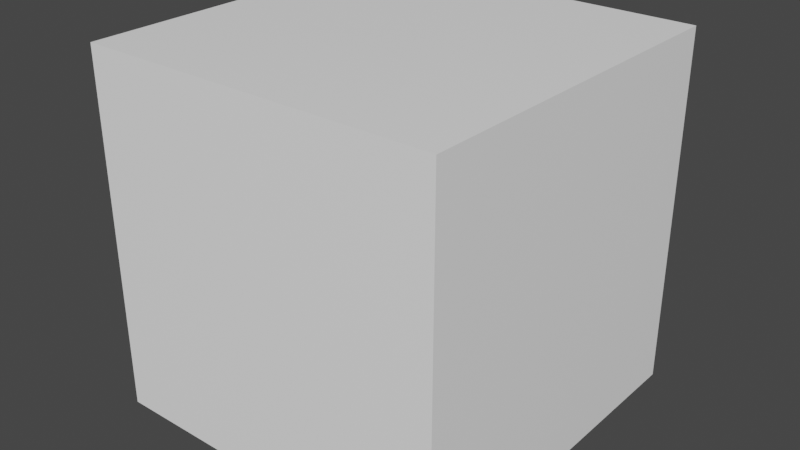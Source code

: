 # Source: box.blend  (saved by Blender 2.82.7; exported with 4.5.12 LTS)
import bpy
from mathutils import Matrix  # noqa: F401  (used for matrix-valued properties, if any)

bpy.ops.wm.read_factory_settings(use_empty=True)
scene = bpy.context.scene
scene.name = 'Scene'

# ---- collections
col_collection = bpy.data.collections.new('Collection'); scene.collection.children.link(col_collection)

# ---- materials (node trees are filled in below, after node groups)
mat_matbox = bpy.data.materials.new('matBox')
mat_matbox.alpha_threshold = 0.0
mat_matbox.use_transparent_shadow = False
mat_matbox.line_color = (0.0, 0.0, 0.0, 1.0)

# ---- material node trees
mat_matbox.use_nodes = True; mat_matbox.node_tree.nodes.clear()
_N = mat_matbox.node_tree.nodes; _L = mat_matbox.node_tree.links
n0 = _N.new('ShaderNodeOutputMaterial'); n0.name = 'Material Output'; n0.location = (300, 300)
n1 = _N.new('ShaderNodeBsdfPrincipled'); n1.name = 'Principled BSDF'; n1.location = (10, 300)
n1.distribution = 'GGX'
n1.subsurface_method = 'BURLEY'
n1.inputs[0].default_value = (1.0, 1.0, 1.0, 1.0)
n1.inputs[2].default_value = 0.4
n1.inputs[3].default_value = 1.45
n1.inputs[27].default_value = (0.0, 0.0, 0.0, 1.0)
n1.inputs[28].default_value = 1.0
_L.new(n1.outputs[0], n0.inputs[0])
n0.is_active_output = True

# ---- world
world_world = bpy.data.worlds.new('World'); scene.world = world_world
world_world.use_nodes = True; world_world.node_tree.nodes.clear()
_N = world_world.node_tree.nodes; _L = world_world.node_tree.links
n0 = _N.new('ShaderNodeOutputWorld'); n0.name = 'World Output'; n0.location = (300, 300)
n1 = _N.new('ShaderNodeBackground'); n1.name = 'Background'; n1.location = (10, 300)
n1.inputs[0].default_value = (0.05088, 0.05088, 0.05088, 1.0)
_L.new(n1.outputs[0], n0.inputs[0])
n0.is_active_output = True
world_world.color = (0.05088, 0.05088, 0.05088)
world_world.use_sun_shadow = False
world_world.sun_shadow_jitter_overblur = 0.0

# ---- meshes
me_cube = bpy.data.meshes.new('Cube')
me_cube.from_pydata([(0.5, 0.5, 0.5), (0.5, 0.5, -0.5), (0.5, -0.5, 0.5), (0.5, -0.5, -0.5), (-0.5, 0.5, 0.5), (-0.5, 0.5, -0.5), (-0.5, -0.5, 0.5), (-0.5, -0.5, -0.5)], [], [(0, 4, 6, 2), (3, 2, 6, 7), (7, 6, 4, 5), (5, 1, 3, 7), (1, 0, 2, 3), (5, 4, 0, 1)])
_uv = me_cube.uv_layers.new(name='UVMap')
_uv.uv.foreach_set('vector', [0.625, 0.5, 0.875, 0.5, 0.875, 0.75, 0.625, 0.75, 0.375, 0.75, 0.625, 0.75, 0.625, 1.0, 0.375, 1.0, 0.375, 0.0, 0.625, 0.0, 0.625, 0.25, 0.375, 0.25, 0.125, 0.5, 0.375, 0.5, 0.375, 0.75, 0.125, 0.75, 0.375, 0.5, 0.625, 0.5, 0.625, 0.75, 0.375, 0.75, 0.375, 0.25, 0.625, 0.25, 0.625, 0.5, 0.375, 0.5])
me_cube.materials.append(mat_matbox)
me_cube.use_remesh_preserve_volume = False
me_cube.use_remesh_preserve_attributes = False
me_cube.use_mirror_vertex_groups = False
me_cube.update()

# ---- objects
ob_mesh_box = bpy.data.objects.new('mesh_box', me_cube)

# ---- transforms, parenting, visibility, modifiers, constraints
ob_mesh_box.location = (0.0, 0.0, 0.0)
ob_mesh_box.lock_rotations_4d = False
ob_mesh_box.empty_display_type = 'ARROWS'
ob_mesh_box.lineart.crease_threshold = 0.0

# ---- collection membership
col_collection.objects.link(ob_mesh_box)

# ---- scene / render settings (as saved in the file)
scene.frame_start = 1; scene.frame_end = 250; scene.frame_set(1)
scene.render.engine = 'BLENDER_EEVEE_NEXT'
scene.cycles.use_denoising = False
scene.cycles.samples = 128
scene.cycles.sampling_pattern = 'TABULATED_SOBOL'
scene.cycles.use_adaptive_sampling = False
scene.cycles.use_light_tree = False
scene.view_settings.view_transform = 'Filmic'
bpy.context.view_layer.update()

# ---- added for rendering (the .blend has no active camera and no usable light): camera, sun
cam_auto = bpy.data.cameras.new('AutoCamera')
cam_auto.lens = 50.0
cam_auto.sensor_width = 36.0
cam_auto.clip_end = 1000.0
ob_auto_camera = bpy.data.objects.new('AutoCamera', cam_auto)
scene.collection.objects.link(ob_auto_camera)
ob_auto_camera.location = (1.60254, -1.92304, 1.28203)
ob_auto_camera.rotation_euler = (1.09748, -7.21219e-08, 0.694738)
scene.camera = ob_auto_camera
light_auto_sun = bpy.data.lights.new('AutoSun', 'SUN')
light_auto_sun.energy = 3.0
light_auto_sun.angle = 0.0523599
ob_auto_sun = bpy.data.objects.new('AutoSun', light_auto_sun)
scene.collection.objects.link(ob_auto_sun)
ob_auto_sun.rotation_euler = (0.872665, 0.174533, 0.523599)
bpy.context.view_layer.update()

